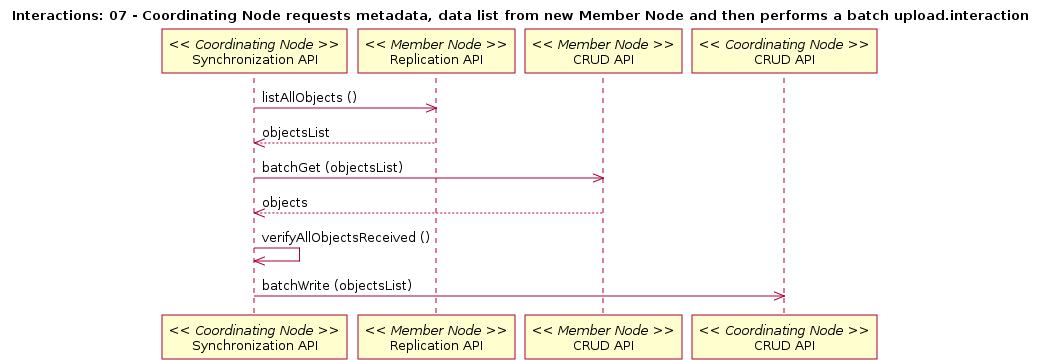

The diagram above was rendered by PlantUML. Its source (embedded in the PNG):
@startuml
title Interactions: 07 - Coordinating Node requests metadata, data list from new Member Node and then performs a batch upload.interaction
participant "Synchronization API" as c_sync << Coordinating Node >>
participant "Replication API" as m_rep << Member Node >>
c_sync -> m_rep: listAllObjects ()
c_sync <-- m_rep: objectsList
participant "CRUD API" as m_crud << Member Node >>
c_sync -> m_crud: batchGet (objectsList)
c_sync <-- m_crud: objects
c_sync -> c_sync: verifyAllObjectsReceived ()
participant "CRUD API" as c_crud << Coordinating Node >>
c_sync -> c_crud: batchWrite (objectsList)
@enduml